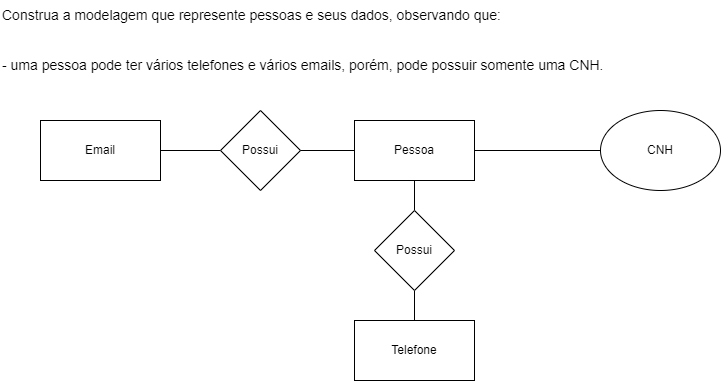

The diagram above was exported from draw.io. Its source (the exported page's mxGraphModel, read from the mxfile embedded in the PNG):
<mxGraphModel dx="880" dy="484" grid="1" gridSize="10" guides="1" tooltips="1" connect="1" arrows="1" fold="1" page="1" pageScale="1" pageWidth="827" pageHeight="1169" math="0" shadow="0">
  <root>
    <mxCell id="0" />
    <mxCell id="1" parent="0" />
    <mxCell id="V0AFjdej6yKa0xVy5R2w-2" value="Construa a modelagem que represente pessoas e seus dados, observando que:&#10;&#10;&#10;- uma pessoa pode ter vários telefones e vários emails, porém, pode possuir somente uma CNH." style="text;whiteSpace=wrap;fontSize=14;" vertex="1" parent="1">
      <mxGeometry width="640" height="90" as="geometry" />
    </mxCell>
    <mxCell id="V0AFjdej6yKa0xVy5R2w-9" style="edgeStyle=orthogonalEdgeStyle;rounded=0;orthogonalLoop=1;jettySize=auto;html=1;entryX=0;entryY=0.5;entryDx=0;entryDy=0;endArrow=none;endFill=0;" edge="1" parent="1" source="V0AFjdej6yKa0xVy5R2w-3" target="V0AFjdej6yKa0xVy5R2w-7">
      <mxGeometry relative="1" as="geometry" />
    </mxCell>
    <mxCell id="V0AFjdej6yKa0xVy5R2w-3" value="Email" style="rounded=0;whiteSpace=wrap;html=1;" vertex="1" parent="1">
      <mxGeometry x="40" y="120" width="120" height="60" as="geometry" />
    </mxCell>
    <mxCell id="V0AFjdej6yKa0xVy5R2w-11" style="edgeStyle=orthogonalEdgeStyle;rounded=0;orthogonalLoop=1;jettySize=auto;html=1;entryX=0.5;entryY=0;entryDx=0;entryDy=0;endArrow=none;endFill=0;" edge="1" parent="1" source="V0AFjdej6yKa0xVy5R2w-4" target="V0AFjdej6yKa0xVy5R2w-6">
      <mxGeometry relative="1" as="geometry" />
    </mxCell>
    <mxCell id="V0AFjdej6yKa0xVy5R2w-13" style="edgeStyle=orthogonalEdgeStyle;rounded=0;orthogonalLoop=1;jettySize=auto;html=1;entryX=0;entryY=0.5;entryDx=0;entryDy=0;endArrow=none;endFill=0;" edge="1" parent="1" source="V0AFjdej6yKa0xVy5R2w-4" target="V0AFjdej6yKa0xVy5R2w-8">
      <mxGeometry relative="1" as="geometry" />
    </mxCell>
    <mxCell id="V0AFjdej6yKa0xVy5R2w-4" value="Pessoa" style="rounded=0;whiteSpace=wrap;html=1;" vertex="1" parent="1">
      <mxGeometry x="354" y="120" width="120" height="60" as="geometry" />
    </mxCell>
    <mxCell id="V0AFjdej6yKa0xVy5R2w-12" style="edgeStyle=orthogonalEdgeStyle;rounded=0;orthogonalLoop=1;jettySize=auto;html=1;entryX=0.5;entryY=1;entryDx=0;entryDy=0;endArrow=none;endFill=0;" edge="1" parent="1" source="V0AFjdej6yKa0xVy5R2w-5" target="V0AFjdej6yKa0xVy5R2w-6">
      <mxGeometry relative="1" as="geometry" />
    </mxCell>
    <mxCell id="V0AFjdej6yKa0xVy5R2w-5" value="Telefone" style="rounded=0;whiteSpace=wrap;html=1;" vertex="1" parent="1">
      <mxGeometry x="354" y="320" width="120" height="60" as="geometry" />
    </mxCell>
    <mxCell id="V0AFjdej6yKa0xVy5R2w-6" value="Possui" style="rhombus;whiteSpace=wrap;html=1;" vertex="1" parent="1">
      <mxGeometry x="374" y="210" width="80" height="80" as="geometry" />
    </mxCell>
    <mxCell id="V0AFjdej6yKa0xVy5R2w-10" style="edgeStyle=orthogonalEdgeStyle;rounded=0;orthogonalLoop=1;jettySize=auto;html=1;entryX=0;entryY=0.5;entryDx=0;entryDy=0;endArrow=none;endFill=0;" edge="1" parent="1" source="V0AFjdej6yKa0xVy5R2w-7" target="V0AFjdej6yKa0xVy5R2w-4">
      <mxGeometry relative="1" as="geometry" />
    </mxCell>
    <mxCell id="V0AFjdej6yKa0xVy5R2w-7" value="Possui" style="rhombus;whiteSpace=wrap;html=1;" vertex="1" parent="1">
      <mxGeometry x="220" y="110" width="80" height="80" as="geometry" />
    </mxCell>
    <mxCell id="V0AFjdej6yKa0xVy5R2w-8" value="CNH" style="ellipse;whiteSpace=wrap;html=1;" vertex="1" parent="1">
      <mxGeometry x="600" y="110" width="120" height="80" as="geometry" />
    </mxCell>
  </root>
</mxGraphModel>